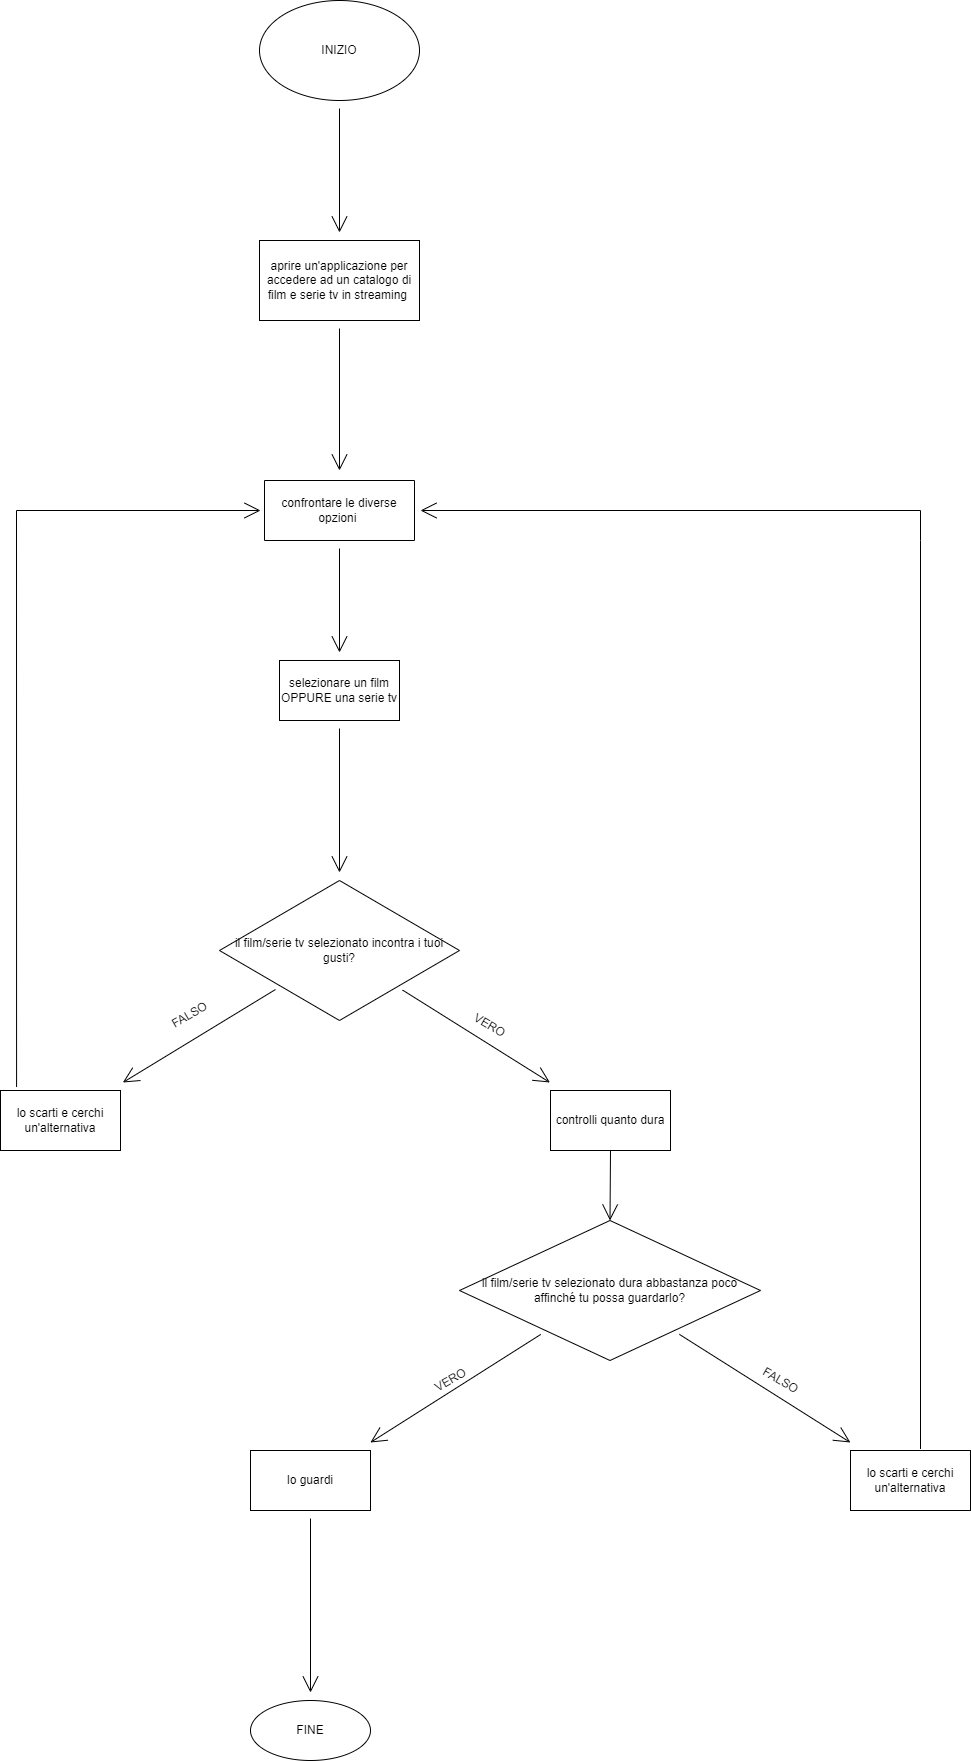

The diagram above was exported from draw.io. Its source (the exported page's mxGraphModel, read from the mxfile embedded in the PNG):
<mxGraphModel dx="4153" dy="1910" grid="1" gridSize="10" guides="1" tooltips="1" connect="1" arrows="1" fold="1" page="1" pageScale="1" pageWidth="2339" pageHeight="3300" math="0" shadow="0">
  <root>
    <mxCell id="0" />
    <mxCell id="1" parent="0" />
    <mxCell id="qS9BK0uPR_Z7POSQe8Ea-3" value="" style="edgeStyle=none;curved=1;rounded=0;orthogonalLoop=1;jettySize=auto;html=1;endArrow=open;startSize=14;endSize=14;sourcePerimeterSpacing=8;targetPerimeterSpacing=8;" edge="1" parent="1" source="qS9BK0uPR_Z7POSQe8Ea-1" target="qS9BK0uPR_Z7POSQe8Ea-2">
      <mxGeometry relative="1" as="geometry" />
    </mxCell>
    <mxCell id="qS9BK0uPR_Z7POSQe8Ea-1" value="INIZIO" style="ellipse;whiteSpace=wrap;html=1;hachureGap=4;" vertex="1" parent="1">
      <mxGeometry x="1089" y="190" width="160" height="100" as="geometry" />
    </mxCell>
    <mxCell id="qS9BK0uPR_Z7POSQe8Ea-5" value="" style="edgeStyle=none;curved=1;rounded=0;orthogonalLoop=1;jettySize=auto;html=1;endArrow=open;startSize=14;endSize=14;sourcePerimeterSpacing=8;targetPerimeterSpacing=8;" edge="1" parent="1" source="qS9BK0uPR_Z7POSQe8Ea-2">
      <mxGeometry relative="1" as="geometry">
        <mxPoint x="1169" y="660" as="targetPoint" />
      </mxGeometry>
    </mxCell>
    <mxCell id="qS9BK0uPR_Z7POSQe8Ea-2" value="aprire un'applicazione per accedere ad un catalogo di film e serie tv in streaming&amp;nbsp;" style="rounded=0;whiteSpace=wrap;html=1;hachureGap=4;" vertex="1" parent="1">
      <mxGeometry x="1089" y="430" width="160" height="80" as="geometry" />
    </mxCell>
    <mxCell id="qS9BK0uPR_Z7POSQe8Ea-7" value="" style="edgeStyle=none;curved=1;rounded=0;orthogonalLoop=1;jettySize=auto;html=1;endArrow=open;startSize=14;endSize=14;sourcePerimeterSpacing=8;targetPerimeterSpacing=8;" edge="1" parent="1" source="qS9BK0uPR_Z7POSQe8Ea-4" target="qS9BK0uPR_Z7POSQe8Ea-6">
      <mxGeometry relative="1" as="geometry" />
    </mxCell>
    <mxCell id="qS9BK0uPR_Z7POSQe8Ea-4" value="confrontare le diverse opzioni&amp;nbsp;" style="whiteSpace=wrap;html=1;hachureGap=4;direction=west;" vertex="1" parent="1">
      <mxGeometry x="1094" y="670" width="150" height="60" as="geometry" />
    </mxCell>
    <mxCell id="qS9BK0uPR_Z7POSQe8Ea-11" value="" style="edgeStyle=none;curved=1;rounded=0;orthogonalLoop=1;jettySize=auto;html=1;endArrow=open;startSize=14;endSize=14;sourcePerimeterSpacing=8;targetPerimeterSpacing=8;" edge="1" parent="1" source="qS9BK0uPR_Z7POSQe8Ea-6" target="qS9BK0uPR_Z7POSQe8Ea-10">
      <mxGeometry relative="1" as="geometry" />
    </mxCell>
    <mxCell id="qS9BK0uPR_Z7POSQe8Ea-6" value="selezionare un film OPPURE una serie tv" style="whiteSpace=wrap;html=1;hachureGap=4;" vertex="1" parent="1">
      <mxGeometry x="1109" y="850" width="120" height="60" as="geometry" />
    </mxCell>
    <mxCell id="qS9BK0uPR_Z7POSQe8Ea-13" value="" style="edgeStyle=none;curved=1;rounded=0;orthogonalLoop=1;jettySize=auto;html=1;endArrow=open;startSize=14;endSize=14;sourcePerimeterSpacing=8;targetPerimeterSpacing=8;" edge="1" parent="1" source="qS9BK0uPR_Z7POSQe8Ea-10" target="qS9BK0uPR_Z7POSQe8Ea-12">
      <mxGeometry relative="1" as="geometry" />
    </mxCell>
    <mxCell id="qS9BK0uPR_Z7POSQe8Ea-16" value="" style="edgeStyle=none;curved=1;rounded=0;orthogonalLoop=1;jettySize=auto;html=1;endArrow=open;startSize=14;endSize=14;sourcePerimeterSpacing=8;targetPerimeterSpacing=8;" edge="1" parent="1" source="qS9BK0uPR_Z7POSQe8Ea-10" target="qS9BK0uPR_Z7POSQe8Ea-15">
      <mxGeometry relative="1" as="geometry" />
    </mxCell>
    <mxCell id="qS9BK0uPR_Z7POSQe8Ea-10" value="il film/serie tv selezionato incontra i tuoi gusti?" style="rhombus;whiteSpace=wrap;html=1;hachureGap=4;" vertex="1" parent="1">
      <mxGeometry x="1049" y="1070" width="240" height="140" as="geometry" />
    </mxCell>
    <mxCell id="qS9BK0uPR_Z7POSQe8Ea-31" style="edgeStyle=none;curved=1;rounded=0;orthogonalLoop=1;jettySize=auto;html=1;exitX=0.5;exitY=1;exitDx=0;exitDy=0;endArrow=open;startSize=14;endSize=14;sourcePerimeterSpacing=8;targetPerimeterSpacing=8;" edge="1" parent="1" source="qS9BK0uPR_Z7POSQe8Ea-12">
      <mxGeometry relative="1" as="geometry">
        <mxPoint x="1449" y="1322" as="targetPoint" />
      </mxGeometry>
    </mxCell>
    <mxCell id="qS9BK0uPR_Z7POSQe8Ea-12" value="controlli quanto dura&lt;br&gt;" style="whiteSpace=wrap;html=1;hachureGap=4;" vertex="1" parent="1">
      <mxGeometry x="1380" y="1280" width="120" height="60" as="geometry" />
    </mxCell>
    <mxCell id="qS9BK0uPR_Z7POSQe8Ea-14" value="VERO" style="text;html=1;align=center;verticalAlign=middle;resizable=0;points=[];autosize=1;strokeColor=none;fillColor=none;hachureGap=4;rotation=30;" vertex="1" parent="1">
      <mxGeometry x="1289" y="1200" width="60" height="30" as="geometry" />
    </mxCell>
    <mxCell id="qS9BK0uPR_Z7POSQe8Ea-15" value="lo scarti e cerchi un'alternativa" style="whiteSpace=wrap;html=1;hachureGap=4;" vertex="1" parent="1">
      <mxGeometry x="830" y="1280" width="120" height="60" as="geometry" />
    </mxCell>
    <mxCell id="qS9BK0uPR_Z7POSQe8Ea-17" value="FALSO" style="text;html=1;align=center;verticalAlign=middle;resizable=0;points=[];autosize=1;strokeColor=none;fillColor=none;hachureGap=4;rotation=-30;" vertex="1" parent="1">
      <mxGeometry x="989" y="1190" width="60" height="30" as="geometry" />
    </mxCell>
    <mxCell id="qS9BK0uPR_Z7POSQe8Ea-26" value="" style="edgeStyle=none;curved=1;rounded=0;orthogonalLoop=1;jettySize=auto;html=1;endArrow=open;startSize=14;endSize=14;sourcePerimeterSpacing=8;targetPerimeterSpacing=8;" edge="1" parent="1" source="qS9BK0uPR_Z7POSQe8Ea-20" target="qS9BK0uPR_Z7POSQe8Ea-25">
      <mxGeometry relative="1" as="geometry" />
    </mxCell>
    <mxCell id="qS9BK0uPR_Z7POSQe8Ea-28" value="" style="edgeStyle=none;curved=1;rounded=0;orthogonalLoop=1;jettySize=auto;html=1;endArrow=open;startSize=14;endSize=14;sourcePerimeterSpacing=8;targetPerimeterSpacing=8;" edge="1" parent="1" source="qS9BK0uPR_Z7POSQe8Ea-20" target="qS9BK0uPR_Z7POSQe8Ea-27">
      <mxGeometry relative="1" as="geometry" />
    </mxCell>
    <mxCell id="qS9BK0uPR_Z7POSQe8Ea-20" value="il film/serie tv selezionato dura abbastanza poco affinché tu possa guardarlo?" style="rhombus;whiteSpace=wrap;html=1;hachureGap=4;" vertex="1" parent="1">
      <mxGeometry x="1289" y="1410" width="301" height="140" as="geometry" />
    </mxCell>
    <mxCell id="qS9BK0uPR_Z7POSQe8Ea-36" value="" style="edgeStyle=none;curved=1;rounded=0;orthogonalLoop=1;jettySize=auto;html=1;endArrow=open;startSize=14;endSize=14;sourcePerimeterSpacing=8;targetPerimeterSpacing=8;" edge="1" parent="1" source="qS9BK0uPR_Z7POSQe8Ea-25" target="qS9BK0uPR_Z7POSQe8Ea-35">
      <mxGeometry relative="1" as="geometry" />
    </mxCell>
    <mxCell id="qS9BK0uPR_Z7POSQe8Ea-25" value="lo guardi" style="whiteSpace=wrap;html=1;hachureGap=4;" vertex="1" parent="1">
      <mxGeometry x="1080" y="1640" width="120" height="60" as="geometry" />
    </mxCell>
    <mxCell id="qS9BK0uPR_Z7POSQe8Ea-27" value="lo scarti e cerchi un'alternativa" style="whiteSpace=wrap;html=1;hachureGap=4;" vertex="1" parent="1">
      <mxGeometry x="1680" y="1640" width="120" height="60" as="geometry" />
    </mxCell>
    <mxCell id="qS9BK0uPR_Z7POSQe8Ea-32" value="" style="edgeStyle=none;orthogonalLoop=1;jettySize=auto;html=1;rounded=0;endArrow=open;startSize=14;endSize=14;sourcePerimeterSpacing=8;targetPerimeterSpacing=8;curved=1;entryX=0.5;entryY=0;entryDx=0;entryDy=0;exitX=0.5;exitY=1;exitDx=0;exitDy=0;" edge="1" parent="1" source="qS9BK0uPR_Z7POSQe8Ea-12" target="qS9BK0uPR_Z7POSQe8Ea-20">
      <mxGeometry width="120" relative="1" as="geometry">
        <mxPoint x="1500" y="1310" as="sourcePoint" />
        <mxPoint x="1620" y="1310" as="targetPoint" />
        <Array as="points" />
      </mxGeometry>
    </mxCell>
    <mxCell id="qS9BK0uPR_Z7POSQe8Ea-33" value="" style="edgeStyle=orthogonalEdgeStyle;orthogonalLoop=1;jettySize=auto;html=1;rounded=0;endArrow=open;startSize=14;endSize=14;sourcePerimeterSpacing=8;targetPerimeterSpacing=8;exitX=0.134;exitY=-0.059;exitDx=0;exitDy=0;exitPerimeter=0;" edge="1" parent="1" source="qS9BK0uPR_Z7POSQe8Ea-15">
      <mxGeometry width="120" relative="1" as="geometry">
        <mxPoint x="970" y="700" as="sourcePoint" />
        <mxPoint x="1090" y="700" as="targetPoint" />
        <Array as="points">
          <mxPoint x="846" y="700" />
        </Array>
      </mxGeometry>
    </mxCell>
    <mxCell id="qS9BK0uPR_Z7POSQe8Ea-35" value="FINE" style="ellipse;whiteSpace=wrap;html=1;hachureGap=4;" vertex="1" parent="1">
      <mxGeometry x="1080" y="1890" width="120" height="60" as="geometry" />
    </mxCell>
    <mxCell id="qS9BK0uPR_Z7POSQe8Ea-46" value="" style="edgeStyle=orthogonalEdgeStyle;orthogonalLoop=1;jettySize=auto;html=1;rounded=0;endArrow=open;startSize=14;endSize=14;sourcePerimeterSpacing=8;targetPerimeterSpacing=8;" edge="1" parent="1">
      <mxGeometry width="120" relative="1" as="geometry">
        <mxPoint x="1750" y="1638.46" as="sourcePoint" />
        <mxPoint x="1250" y="700" as="targetPoint" />
        <Array as="points">
          <mxPoint x="1750" y="730" />
          <mxPoint x="1750" y="730" />
        </Array>
      </mxGeometry>
    </mxCell>
    <mxCell id="qS9BK0uPR_Z7POSQe8Ea-47" value="FALSO" style="text;html=1;align=center;verticalAlign=middle;resizable=0;points=[];autosize=1;strokeColor=none;fillColor=none;hachureGap=4;rotation=30;" vertex="1" parent="1">
      <mxGeometry x="1580" y="1555" width="60" height="30" as="geometry" />
    </mxCell>
    <mxCell id="qS9BK0uPR_Z7POSQe8Ea-48" value="VERO" style="text;html=1;align=center;verticalAlign=middle;resizable=0;points=[];autosize=1;strokeColor=none;fillColor=none;hachureGap=4;rotation=-30;" vertex="1" parent="1">
      <mxGeometry x="1250" y="1555" width="60" height="30" as="geometry" />
    </mxCell>
  </root>
</mxGraphModel>